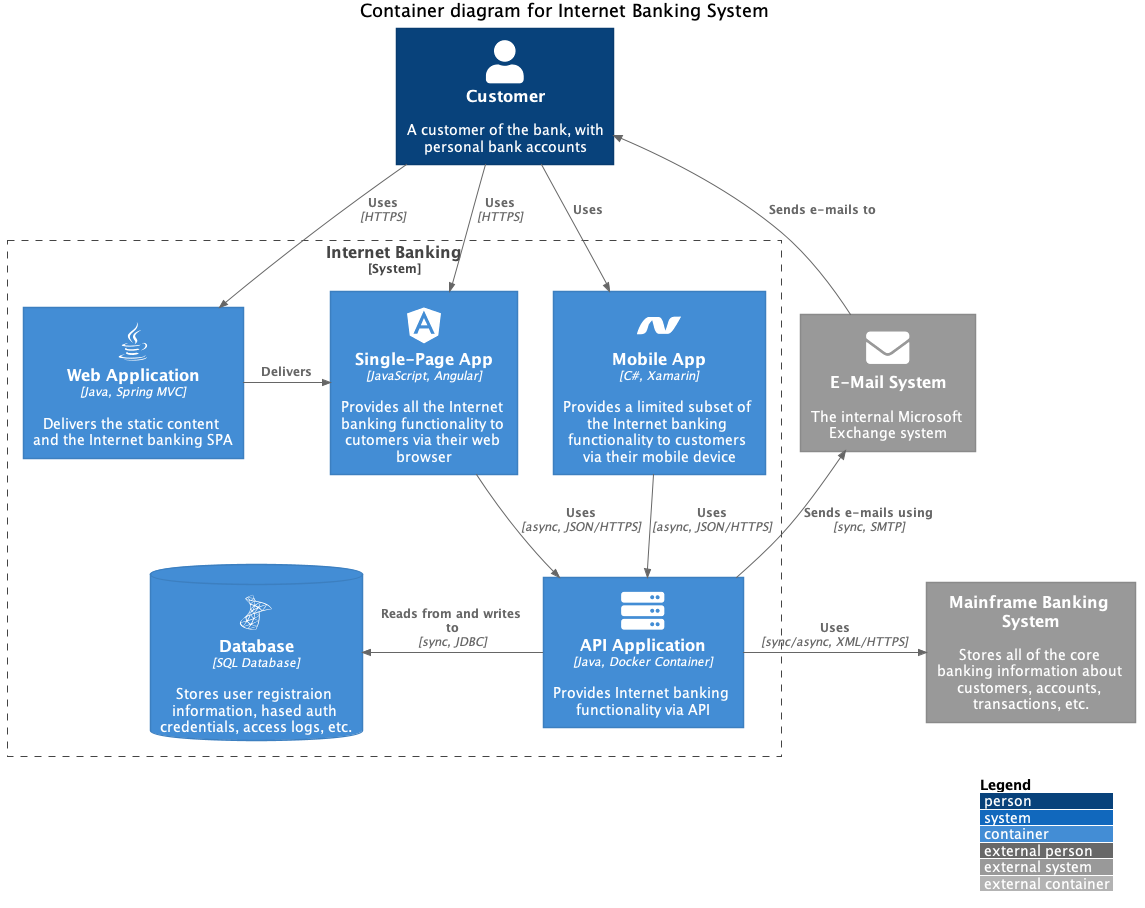

The diagram above was rendered by PlantUML. Its source (embedded in the PNG):
@startuml
!include https://raw.githubusercontent.com/plantuml-stdlib/C4-PlantUML/master/C4_Container.puml
!define DEVICONS https://raw.githubusercontent.com/tupadr3/plantuml-icon-font-sprites/master/devicons
!define FONTAWESOME https://raw.githubusercontent.com/tupadr3/plantuml-icon-font-sprites/master/font-awesome-5
' uncomment the following line and comment the first to use locally
' !include C4_Container.puml
!include DEVICONS/angular.puml
!include DEVICONS/dotnet.puml
!include DEVICONS/java.puml
!include DEVICONS/msql_server.puml
!include FONTAWESOME/server.puml
!include FONTAWESOME/envelope.puml

' LAYOUT_TOP_DOWN()
' LAYOUT_AS_SKETCH()
LAYOUT_WITH_LEGEND()

title Container diagram for Internet Banking System

Person(customer, Customer, "A customer of the bank, with personal bank accounts")

System_Boundary(c1, "Internet Banking") {
    Container(web_app, "Web Application", "Java, Spring MVC", "Delivers the static content and the Internet banking SPA", "java")
    Container(spa, "Single-Page App", "JavaScript, Angular", "Provides all the Internet banking functionality to cutomers via their web browser", "angular")
    Container(mobile_app, "Mobile App", "C#, Xamarin", "Provides a limited subset of the Internet banking functionality to customers via their mobile device", "dotnet")
    ContainerDb(database, "Database", "SQL Database", "Stores user registraion information, hased auth credentials, access logs, etc.", "msql_server")
    Container(backend_api, "API Application", "Java, Docker Container", "Provides Internet banking functionality via API", "server")
}

System_Ext(email_system, "E-Mail System", "The internal Microsoft Exchange system", "envelope")
System_Ext(banking_system, "Mainframe Banking System", "Stores all of the core banking information about customers, accounts, transactions, etc.")

Rel(customer, web_app, "Uses", "HTTPS")
Rel(customer, spa, "Uses", "HTTPS")
Rel(customer, mobile_app, "Uses")

Rel_Neighbor(web_app, spa, "Delivers")
Rel(spa, backend_api, "Uses", "async, JSON/HTTPS")
Rel(mobile_app, backend_api, "Uses", "async, JSON/HTTPS")
Rel_Back_Neighbor(database, backend_api, "Reads from and writes to", "sync, JDBC")

Rel_Back(customer, email_system, "Sends e-mails to")
Rel_Back(email_system, backend_api, "Sends e-mails using", "sync, SMTP")
Rel_Neighbor(backend_api, banking_system, "Uses", "sync/async, XML/HTTPS")
@enduml